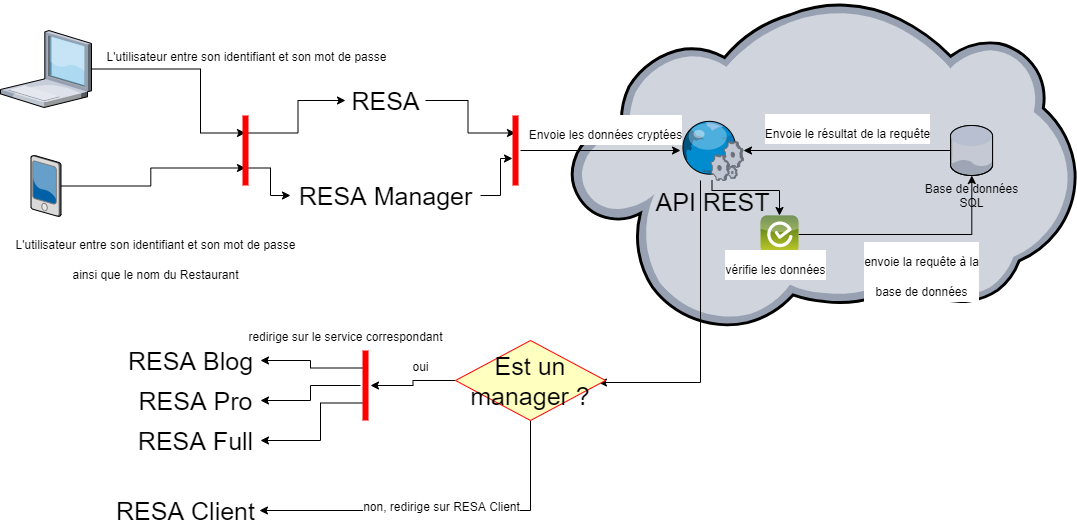

The diagram above was exported from draw.io. Its source (the exported page's mxGraphModel, read from the mxfile embedded in the PNG):
<mxGraphModel dx="2062" dy="794" grid="1" gridSize="10" guides="1" tooltips="1" connect="1" arrows="1" fold="1" page="1" pageScale="1" pageWidth="1169" pageHeight="827" math="0" shadow="0">
  <root>
    <mxCell id="0" />
    <mxCell id="1" parent="0" />
    <mxCell id="EIAYrHd5PalvWI0Tscaa-4" value="" style="verticalLabelPosition=bottom;aspect=fixed;html=1;verticalAlign=top;strokeColor=#666666;align=center;outlineConnect=0;shape=mxgraph.citrix.cloud;fillColor=#f5f5f5;fontColor=#333333;" vertex="1" parent="1">
      <mxGeometry x="620" y="160" width="505.65" height="330" as="geometry" />
    </mxCell>
    <mxCell id="EIAYrHd5PalvWI0Tscaa-14" style="edgeStyle=orthogonalEdgeStyle;rounded=0;orthogonalLoop=1;jettySize=auto;html=1;entryX=0.25;entryY=0.5;entryDx=0;entryDy=0;entryPerimeter=0;fontSize=25;" edge="1" parent="1" source="EIAYrHd5PalvWI0Tscaa-1" target="EIAYrHd5PalvWI0Tscaa-12">
      <mxGeometry relative="1" as="geometry">
        <Array as="points">
          <mxPoint x="250" y="228" />
          <mxPoint x="250" y="292" />
        </Array>
      </mxGeometry>
    </mxCell>
    <mxCell id="EIAYrHd5PalvWI0Tscaa-21" value="&lt;font style=&quot;font-size: 12px&quot;&gt;L'utilisateur entre son identifiant et son mot de passe&lt;/font&gt;" style="edgeLabel;html=1;align=center;verticalAlign=middle;resizable=0;points=[];fontSize=25;" vertex="1" connectable="0" parent="EIAYrHd5PalvWI0Tscaa-14">
      <mxGeometry x="-0.2661" y="2" relative="1" as="geometry">
        <mxPoint x="74" y="-16.5" as="offset" />
      </mxGeometry>
    </mxCell>
    <mxCell id="EIAYrHd5PalvWI0Tscaa-1" value="" style="verticalLabelPosition=bottom;aspect=fixed;html=1;verticalAlign=top;strokeColor=none;align=center;outlineConnect=0;shape=mxgraph.citrix.laptop_1;" vertex="1" parent="1">
      <mxGeometry x="50" y="190" width="91" height="77" as="geometry" />
    </mxCell>
    <mxCell id="EIAYrHd5PalvWI0Tscaa-15" style="edgeStyle=orthogonalEdgeStyle;rounded=0;orthogonalLoop=1;jettySize=auto;html=1;entryX=0.75;entryY=0.5;entryDx=0;entryDy=0;entryPerimeter=0;fontSize=25;" edge="1" parent="1" source="EIAYrHd5PalvWI0Tscaa-2" target="EIAYrHd5PalvWI0Tscaa-12">
      <mxGeometry relative="1" as="geometry" />
    </mxCell>
    <mxCell id="EIAYrHd5PalvWI0Tscaa-2" value="" style="verticalLabelPosition=bottom;aspect=fixed;html=1;verticalAlign=top;strokeColor=none;align=center;outlineConnect=0;shape=mxgraph.citrix.pda;" vertex="1" parent="1">
      <mxGeometry x="80.5" y="315" width="30" height="61" as="geometry" />
    </mxCell>
    <mxCell id="EIAYrHd5PalvWI0Tscaa-41" style="edgeStyle=orthogonalEdgeStyle;rounded=0;orthogonalLoop=1;jettySize=auto;html=1;fontSize=25;" edge="1" parent="1" source="EIAYrHd5PalvWI0Tscaa-3" target="EIAYrHd5PalvWI0Tscaa-19">
      <mxGeometry relative="1" as="geometry" />
    </mxCell>
    <mxCell id="EIAYrHd5PalvWI0Tscaa-3" value="Base de données&lt;br&gt;SQL" style="verticalLabelPosition=bottom;aspect=fixed;html=1;verticalAlign=top;strokeColor=#d6b656;align=center;outlineConnect=0;shape=mxgraph.citrix.database;fillColor=#00FF00;" vertex="1" parent="1">
      <mxGeometry x="1000" y="285" width="42.5" height="50" as="geometry" />
    </mxCell>
    <mxCell id="EIAYrHd5PalvWI0Tscaa-26" style="edgeStyle=orthogonalEdgeStyle;rounded=0;orthogonalLoop=1;jettySize=auto;html=1;entryX=0.25;entryY=0.5;entryDx=0;entryDy=0;entryPerimeter=0;fontSize=25;" edge="1" parent="1" source="EIAYrHd5PalvWI0Tscaa-5" target="EIAYrHd5PalvWI0Tscaa-23">
      <mxGeometry relative="1" as="geometry" />
    </mxCell>
    <mxCell id="EIAYrHd5PalvWI0Tscaa-5" value="RESA" style="text;html=1;align=center;verticalAlign=middle;resizable=0;points=[];autosize=1;fontSize=25;" vertex="1" parent="1">
      <mxGeometry x="395" y="240" width="80" height="40" as="geometry" />
    </mxCell>
    <mxCell id="EIAYrHd5PalvWI0Tscaa-6" value="RESA Blog" style="text;html=1;align=center;verticalAlign=middle;resizable=0;points=[];autosize=1;fontSize=25;" vertex="1" parent="1">
      <mxGeometry x="170" y="500" width="140" height="40" as="geometry" />
    </mxCell>
    <mxCell id="EIAYrHd5PalvWI0Tscaa-7" value="RESA Pro" style="text;html=1;align=center;verticalAlign=middle;resizable=0;points=[];autosize=1;fontSize=25;" vertex="1" parent="1">
      <mxGeometry x="180" y="540" width="130" height="40" as="geometry" />
    </mxCell>
    <mxCell id="EIAYrHd5PalvWI0Tscaa-8" value="RESA Full" style="text;html=1;align=center;verticalAlign=middle;resizable=0;points=[];autosize=1;fontSize=25;" vertex="1" parent="1">
      <mxGeometry x="180" y="580" width="130" height="40" as="geometry" />
    </mxCell>
    <mxCell id="EIAYrHd5PalvWI0Tscaa-27" style="edgeStyle=orthogonalEdgeStyle;rounded=0;orthogonalLoop=1;jettySize=auto;html=1;entryX=0.614;entryY=0.8;entryDx=0;entryDy=0;entryPerimeter=0;fontSize=25;" edge="1" parent="1" source="EIAYrHd5PalvWI0Tscaa-9" target="EIAYrHd5PalvWI0Tscaa-23">
      <mxGeometry relative="1" as="geometry" />
    </mxCell>
    <mxCell id="EIAYrHd5PalvWI0Tscaa-9" value="RESA Manager" style="text;html=1;align=center;verticalAlign=middle;resizable=0;points=[];autosize=1;fontSize=25;" vertex="1" parent="1">
      <mxGeometry x="340" y="335" width="190" height="40" as="geometry" />
    </mxCell>
    <mxCell id="EIAYrHd5PalvWI0Tscaa-16" style="edgeStyle=orthogonalEdgeStyle;rounded=0;orthogonalLoop=1;jettySize=auto;html=1;exitX=0.25;exitY=0.5;exitDx=0;exitDy=0;exitPerimeter=0;fontSize=25;" edge="1" parent="1" source="EIAYrHd5PalvWI0Tscaa-12" target="EIAYrHd5PalvWI0Tscaa-5">
      <mxGeometry relative="1" as="geometry" />
    </mxCell>
    <mxCell id="EIAYrHd5PalvWI0Tscaa-18" style="edgeStyle=orthogonalEdgeStyle;rounded=0;orthogonalLoop=1;jettySize=auto;html=1;exitX=0.75;exitY=0.5;exitDx=0;exitDy=0;exitPerimeter=0;fontSize=25;" edge="1" parent="1" source="EIAYrHd5PalvWI0Tscaa-12" target="EIAYrHd5PalvWI0Tscaa-9">
      <mxGeometry relative="1" as="geometry" />
    </mxCell>
    <mxCell id="EIAYrHd5PalvWI0Tscaa-12" value="" style="shape=line;html=1;strokeWidth=6;strokeColor=#ff0000;fillColor=#00FF00;fontSize=25;rotation=90;" vertex="1" parent="1">
      <mxGeometry x="260" y="305" width="70" height="10" as="geometry" />
    </mxCell>
    <mxCell id="EIAYrHd5PalvWI0Tscaa-32" style="edgeStyle=orthogonalEdgeStyle;rounded=0;orthogonalLoop=1;jettySize=auto;html=1;fontSize=25;" edge="1" parent="1" source="EIAYrHd5PalvWI0Tscaa-19" target="EIAYrHd5PalvWI0Tscaa-31">
      <mxGeometry relative="1" as="geometry">
        <Array as="points">
          <mxPoint x="762" y="350" />
          <mxPoint x="829" y="350" />
        </Array>
      </mxGeometry>
    </mxCell>
    <mxCell id="EIAYrHd5PalvWI0Tscaa-47" style="edgeStyle=orthogonalEdgeStyle;rounded=0;orthogonalLoop=1;jettySize=auto;html=1;entryX=0.953;entryY=0.525;entryDx=0;entryDy=0;entryPerimeter=0;fontSize=25;" edge="1" parent="1" source="EIAYrHd5PalvWI0Tscaa-19" target="EIAYrHd5PalvWI0Tscaa-43">
      <mxGeometry relative="1" as="geometry">
        <Array as="points">
          <mxPoint x="750" y="542" />
        </Array>
      </mxGeometry>
    </mxCell>
    <mxCell id="EIAYrHd5PalvWI0Tscaa-19" value="API REST" style="verticalLabelPosition=bottom;aspect=fixed;html=1;verticalAlign=top;strokeColor=none;align=center;outlineConnect=0;shape=mxgraph.citrix.web_service;fillColor=#00FF00;fontSize=25;" vertex="1" parent="1">
      <mxGeometry x="730" y="280" width="63" height="60" as="geometry" />
    </mxCell>
    <mxCell id="EIAYrHd5PalvWI0Tscaa-22" value="&lt;font style=&quot;font-size: 12px&quot;&gt;L'utilisateur entre son identifiant et son mot de passe&lt;br&gt;ainsi que le nom du Restaurant&lt;br&gt;&lt;/font&gt;" style="edgeLabel;html=1;align=center;verticalAlign=middle;resizable=0;points=[];fontSize=25;" vertex="1" connectable="0" parent="1">
      <mxGeometry x="130" y="430" as="geometry">
        <mxPoint x="74" y="-16.5" as="offset" />
      </mxGeometry>
    </mxCell>
    <mxCell id="EIAYrHd5PalvWI0Tscaa-28" style="edgeStyle=orthogonalEdgeStyle;rounded=0;orthogonalLoop=1;jettySize=auto;html=1;fontSize=25;" edge="1" parent="1" source="EIAYrHd5PalvWI0Tscaa-23" target="EIAYrHd5PalvWI0Tscaa-19">
      <mxGeometry relative="1" as="geometry" />
    </mxCell>
    <mxCell id="EIAYrHd5PalvWI0Tscaa-23" value="" style="shape=line;html=1;strokeWidth=6;strokeColor=#ff0000;fillColor=#00FF00;fontSize=25;rotation=90;" vertex="1" parent="1">
      <mxGeometry x="530" y="305" width="70" height="10" as="geometry" />
    </mxCell>
    <mxCell id="EIAYrHd5PalvWI0Tscaa-29" value="&lt;font style=&quot;font-size: 12px&quot;&gt;Envoie les données cryptées&lt;/font&gt;" style="edgeLabel;html=1;align=center;verticalAlign=middle;resizable=0;points=[];fontSize=25;" vertex="1" connectable="0" parent="1">
      <mxGeometry x="580" y="305" as="geometry">
        <mxPoint x="74" y="-16.5" as="offset" />
      </mxGeometry>
    </mxCell>
    <mxCell id="EIAYrHd5PalvWI0Tscaa-33" style="edgeStyle=orthogonalEdgeStyle;rounded=0;orthogonalLoop=1;jettySize=auto;html=1;fontSize=25;" edge="1" parent="1" source="EIAYrHd5PalvWI0Tscaa-31" target="EIAYrHd5PalvWI0Tscaa-3">
      <mxGeometry relative="1" as="geometry" />
    </mxCell>
    <mxCell id="EIAYrHd5PalvWI0Tscaa-37" value="&lt;font style=&quot;font-size: 12px&quot;&gt;envoie la requête à la&lt;br&gt;base de données&lt;/font&gt;" style="edgeLabel;html=1;align=center;verticalAlign=middle;resizable=0;points=[];fontSize=25;" vertex="1" connectable="0" parent="EIAYrHd5PalvWI0Tscaa-33">
      <mxGeometry x="0.1711" y="1" relative="1" as="geometry">
        <mxPoint x="-14" y="37" as="offset" />
      </mxGeometry>
    </mxCell>
    <mxCell id="EIAYrHd5PalvWI0Tscaa-31" value="" style="verticalLabelPosition=bottom;aspect=fixed;html=1;verticalAlign=top;strokeColor=none;align=center;outlineConnect=0;shape=mxgraph.citrix.worxenroll;fillColor=#386510;gradientColor=#C6CF2B;gradientDirection=south;fontSize=25;" vertex="1" parent="1">
      <mxGeometry x="810" y="375" width="38" height="38" as="geometry" />
    </mxCell>
    <mxCell id="EIAYrHd5PalvWI0Tscaa-35" value="&lt;span style=&quot;font-size: 12px&quot;&gt;vérifie les données&lt;/span&gt;" style="edgeLabel;html=1;align=center;verticalAlign=middle;resizable=0;points=[];fontSize=25;" vertex="1" connectable="0" parent="1">
      <mxGeometry x="750" y="440" as="geometry">
        <mxPoint x="74" y="-16.5" as="offset" />
      </mxGeometry>
    </mxCell>
    <mxCell id="EIAYrHd5PalvWI0Tscaa-42" value="&lt;span style=&quot;font-size: 12px&quot;&gt;Envoie le résultat de la requête&lt;/span&gt;" style="edgeLabel;html=1;align=center;verticalAlign=middle;resizable=0;points=[];fontSize=25;" vertex="1" connectable="0" parent="1">
      <mxGeometry x="910" y="250" as="geometry">
        <mxPoint x="-14" y="37" as="offset" />
      </mxGeometry>
    </mxCell>
    <mxCell id="EIAYrHd5PalvWI0Tscaa-49" style="edgeStyle=orthogonalEdgeStyle;rounded=0;orthogonalLoop=1;jettySize=auto;html=1;entryX=0.993;entryY=0.5;entryDx=0;entryDy=0;entryPerimeter=0;fontSize=25;" edge="1" parent="1" source="EIAYrHd5PalvWI0Tscaa-43" target="EIAYrHd5PalvWI0Tscaa-46">
      <mxGeometry relative="1" as="geometry">
        <Array as="points">
          <mxPoint x="580" y="670" />
        </Array>
      </mxGeometry>
    </mxCell>
    <mxCell id="EIAYrHd5PalvWI0Tscaa-50" value="&lt;font style=&quot;font-size: 12px&quot;&gt;non, redirige sur RESA Client&lt;/font&gt;" style="edgeLabel;html=1;align=center;verticalAlign=middle;resizable=0;points=[];fontSize=25;" vertex="1" connectable="0" parent="EIAYrHd5PalvWI0Tscaa-49">
      <mxGeometry x="-0.0472" y="2" relative="1" as="geometry">
        <mxPoint x="-8" y="-12" as="offset" />
      </mxGeometry>
    </mxCell>
    <mxCell id="EIAYrHd5PalvWI0Tscaa-51" style="edgeStyle=orthogonalEdgeStyle;rounded=0;orthogonalLoop=1;jettySize=auto;html=1;fontSize=25;" edge="1" parent="1" source="EIAYrHd5PalvWI0Tscaa-43" target="EIAYrHd5PalvWI0Tscaa-48">
      <mxGeometry relative="1" as="geometry" />
    </mxCell>
    <mxCell id="EIAYrHd5PalvWI0Tscaa-55" value="&lt;font style=&quot;font-size: 12px&quot;&gt;oui&lt;/font&gt;" style="edgeLabel;html=1;align=center;verticalAlign=middle;resizable=0;points=[];fontSize=25;" vertex="1" connectable="0" parent="EIAYrHd5PalvWI0Tscaa-51">
      <mxGeometry x="-0.2098" relative="1" as="geometry">
        <mxPoint y="-20" as="offset" />
      </mxGeometry>
    </mxCell>
    <mxCell id="EIAYrHd5PalvWI0Tscaa-43" value="Est un manager ?" style="rhombus;whiteSpace=wrap;html=1;fillColor=#ffffc0;strokeColor=#ff0000;fontSize=25;" vertex="1" parent="1">
      <mxGeometry x="505" y="500" width="150" height="80" as="geometry" />
    </mxCell>
    <mxCell id="EIAYrHd5PalvWI0Tscaa-46" value="RESA Client" style="text;html=1;align=center;verticalAlign=middle;resizable=0;points=[];autosize=1;fontSize=25;" vertex="1" parent="1">
      <mxGeometry x="160" y="650" width="150" height="40" as="geometry" />
    </mxCell>
    <mxCell id="EIAYrHd5PalvWI0Tscaa-52" style="edgeStyle=orthogonalEdgeStyle;rounded=0;orthogonalLoop=1;jettySize=auto;html=1;exitX=0.25;exitY=0.5;exitDx=0;exitDy=0;exitPerimeter=0;fontSize=25;" edge="1" parent="1" source="EIAYrHd5PalvWI0Tscaa-48" target="EIAYrHd5PalvWI0Tscaa-6">
      <mxGeometry relative="1" as="geometry" />
    </mxCell>
    <mxCell id="EIAYrHd5PalvWI0Tscaa-53" style="edgeStyle=orthogonalEdgeStyle;rounded=0;orthogonalLoop=1;jettySize=auto;html=1;fontSize=25;" edge="1" parent="1" source="EIAYrHd5PalvWI0Tscaa-48" target="EIAYrHd5PalvWI0Tscaa-7">
      <mxGeometry relative="1" as="geometry" />
    </mxCell>
    <mxCell id="EIAYrHd5PalvWI0Tscaa-54" style="edgeStyle=orthogonalEdgeStyle;rounded=0;orthogonalLoop=1;jettySize=auto;html=1;exitX=0.75;exitY=0.5;exitDx=0;exitDy=0;exitPerimeter=0;fontSize=25;" edge="1" parent="1" source="EIAYrHd5PalvWI0Tscaa-48" target="EIAYrHd5PalvWI0Tscaa-8">
      <mxGeometry relative="1" as="geometry">
        <Array as="points">
          <mxPoint x="370" y="563" />
          <mxPoint x="370" y="600" />
        </Array>
      </mxGeometry>
    </mxCell>
    <mxCell id="EIAYrHd5PalvWI0Tscaa-48" value="" style="shape=line;html=1;strokeWidth=6;strokeColor=#ff0000;fillColor=#00FF00;fontSize=25;rotation=90;" vertex="1" parent="1">
      <mxGeometry x="380" y="540" width="70" height="10" as="geometry" />
    </mxCell>
    <mxCell id="EIAYrHd5PalvWI0Tscaa-56" value="&lt;font style=&quot;font-size: 12px&quot;&gt;redirige sur le service correspondant&lt;br&gt;&lt;/font&gt;" style="edgeLabel;html=1;align=center;verticalAlign=middle;resizable=0;points=[];fontSize=25;rotation=0;" vertex="1" connectable="0" parent="1">
      <mxGeometry x="394.9979310344828" y="510" as="geometry">
        <mxPoint y="-20" as="offset" />
      </mxGeometry>
    </mxCell>
  </root>
</mxGraphModel>